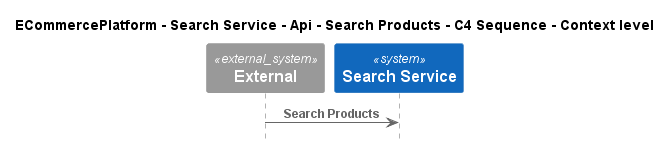

The diagram above was rendered by PlantUML. Its source (embedded in the PNG):
@startuml
!include ..\..\..\..\..\..\..\.c4s\C4_Sequence.puml

title ECommercePlatform - Search Service - Api - Search Products - C4 Sequence - Context level

System_Ext(C4InterFlow.SoftwareSystems.ExternalSystem, "External", "")
System(ECommercePlatform.SoftwareSystems.SearchService, "Search Service", "")

Rel(C4InterFlow.SoftwareSystems.ExternalSystem, ECommercePlatform.SoftwareSystems.SearchService, "Search Products")


@enduml